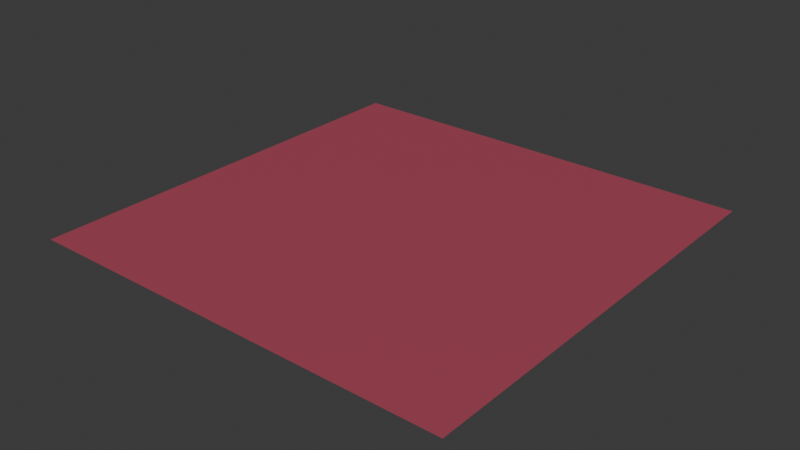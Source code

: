 # Source: cherry-brandy.blend  (saved by Blender 4.0.36; exported with 4.5.12 LTS)
import bpy
from mathutils import Matrix  # noqa: F401  (used for matrix-valued properties, if any)

bpy.ops.wm.read_factory_settings(use_empty=True)
scene = bpy.context.scene
scene.name = 'Scene'

# ---- collections
col_collection = bpy.data.collections.new('Collection'); scene.collection.children.link(col_collection)

# ---- images (referenced by path relative to the original .blend; pixels are not part of the script)
import os
ASSET_DIR = os.environ.get("B2B_ASSET_DIR", "")  # directory of the original .blend (textures are referenced by path, not embedded)
HERE = os.path.dirname(os.path.abspath(__file__))  # packed textures are extracted next to this script under _unpacked/

def load_image(name, relpath, width, height, colorspace="sRGB"):
    """Load a texture the original file referenced (path relative to the .blend, or extracted next to this script)."""
    p = next((c for c in (os.path.join(HERE, relpath), os.path.join(ASSET_DIR, relpath)) if relpath and os.path.exists(c)), "")
    if p:
        img = bpy.data.images.load(p, check_existing=True)
        img.name = name
    else:  # same state as the original file: an image datablock whose file is absent (Cycles renders it pink)
        img = bpy.data.images.new(name, width, height)
        img.source = "FILE"
        img.filepath = "//" + (relpath or name)
    img.colorspace_settings.name = colorspace
    return img
img_base_049 = load_image('base.049', '_unpacked/base.3aa9da57.png', 512, 512, 'sRGB')

# ---- materials (node trees are filled in below, after node groups)
mat_cherry_brandy_001 = bpy.data.materials.new('cherry-brandy.001')
mat_cherry_brandy_001.use_transparent_shadow = False

# ---- material node trees
mat_cherry_brandy_001.use_nodes = True; mat_cherry_brandy_001.node_tree.nodes.clear()
_N = mat_cherry_brandy_001.node_tree.nodes; _L = mat_cherry_brandy_001.node_tree.links
n0 = _N.new('ShaderNodeBsdfPrincipled'); n0.name = 'Principled BSDF'; n0.location = (10, 300)
n1 = _N.new('ShaderNodeOutputMaterial'); n1.name = 'Material Output'; n1.location = (320, 270)
n2 = _N.new('ShaderNodeTexImage'); n2.name = 'Image Texture'; n2.location = (-440, 210)
n2.label = 'BASE COLOR'
n2.image = img_base_049
_L.new(n0.outputs[0], n1.inputs[0])
_L.new(n2.outputs[0], n0.inputs[0])
n1.is_active_output = True

# ---- world
world_world = bpy.data.worlds.new('World'); scene.world = world_world
world_world.use_nodes = True; world_world.node_tree.nodes.clear()
_N = world_world.node_tree.nodes; _L = world_world.node_tree.links
n0 = _N.new('ShaderNodeOutputWorld'); n0.name = 'World Output'; n0.location = (300, 300)
n1 = _N.new('ShaderNodeBackground'); n1.name = 'Background'; n1.location = (10, 300)
n1.inputs[0].default_value = (0.05088, 0.05088, 0.05088, 1.0)
_L.new(n1.outputs[0], n0.inputs[0])
n0.is_active_output = True
world_world.color = (0.05088, 0.05088, 0.05088)
world_world.use_sun_shadow = False
world_world.sun_shadow_jitter_overblur = 0.0

# ---- meshes
me_plane_049 = bpy.data.meshes.new('Plane.049')
me_plane_049.from_pydata([(-1.0, 1.0, 0.0), (-1.0, -1.0, 0.0), (1.0, 1.0, 0.0), (1.0, -1.0, 0.0)], [], [(0, 1, 2), (1, 3, 2)])
_uv = me_plane_049.uv_layers.new(name='UVMap')
_uv.uv.foreach_set('vector', [0.0, 1.0, 0.0, 0.0, 1.0, 1.0, 0.0, 0.0, 1.0, 0.0, 1.0, 1.0])
me_plane_049.materials.append(mat_cherry_brandy_001)
me_plane_049.update()
me_plane_049.normals_split_custom_set([tuple(v) for v in zip(*[iter([0.0, 0.0, 1.0, 0.0, 0.0, 1.0, 0.0, 0.0, 1.0, 0.0, 0.0, 1.0, 0.0, 0.0, 1.0, 0.0, 0.0, 1.0])] * 3)])

# ---- objects
ob_cherry_brandy = bpy.data.objects.new('cherry-brandy', me_plane_049)

# ---- transforms, parenting, visibility, modifiers, constraints
ob_cherry_brandy.location = (0.0, 0.0, 0.0)
ob_cherry_brandy.rotation_mode = 'QUATERNION'
ob_cherry_brandy.rotation_quaternion = (1.0, 0.0, 0.0, 0.0)

# ---- collection membership
scene.collection.objects.link(ob_cherry_brandy)

# ---- scene / render settings (as saved in the file)
scene.frame_start = 1; scene.frame_end = 250; scene.frame_set(1)
scene.render.engine = 'BLENDER_EEVEE_NEXT'
scene.cycles.sampling_pattern = 'TABULATED_SOBOL'
bpy.context.view_layer.update()

# ---- added for rendering (the .blend has no active camera and no usable light): camera, sun
cam_auto = bpy.data.cameras.new('AutoCamera')
cam_auto.lens = 50.0
cam_auto.sensor_width = 36.0
cam_auto.clip_end = 1000.0
ob_auto_camera = bpy.data.objects.new('AutoCamera', cam_auto)
scene.collection.objects.link(ob_auto_camera)
ob_auto_camera.location = (2.61693, -3.14032, 2.09354)
ob_auto_camera.rotation_euler = (1.09748, -7.21219e-08, 0.694738)
scene.camera = ob_auto_camera
light_auto_sun = bpy.data.lights.new('AutoSun', 'SUN')
light_auto_sun.energy = 3.0
light_auto_sun.angle = 0.0523599
ob_auto_sun = bpy.data.objects.new('AutoSun', light_auto_sun)
scene.collection.objects.link(ob_auto_sun)
ob_auto_sun.rotation_euler = (0.872665, 0.174533, 0.523599)
bpy.context.view_layer.update()
